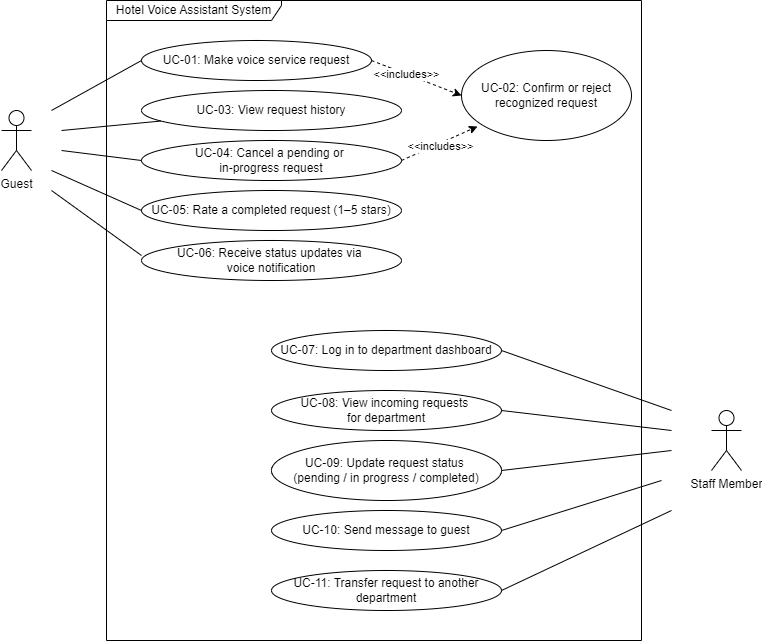

The diagram above was exported from draw.io. Its source (the exported page's mxGraphModel, read from the mxfile embedded in the PNG):
<mxGraphModel dx="1434" dy="836" grid="1" gridSize="10" guides="1" tooltips="1" connect="1" arrows="1" fold="1" page="1" pageScale="1" pageWidth="850" pageHeight="1100" math="0" shadow="0">
  <root>
    <mxCell id="0" />
    <mxCell id="1" parent="0" />
    <mxCell id="2" value="Hotel Voice Assistant System" style="shape=umlFrame;whiteSpace=wrap;html=1;pointerEvents=0;width=175;height=20;" vertex="1" parent="1">
      <mxGeometry x="175" y="30" width="535" height="640" as="geometry" />
    </mxCell>
    <mxCell id="3" value="Guest" style="shape=umlActor;verticalLabelPosition=bottom;verticalAlign=top;html=1;" vertex="1" parent="1">
      <mxGeometry x="70" y="140" width="30" height="60" as="geometry" />
    </mxCell>
    <mxCell id="4" value="Staff Member" style="shape=umlActor;verticalLabelPosition=bottom;verticalAlign=top;html=1;" vertex="1" parent="1">
      <mxGeometry x="780" y="440" width="30" height="60" as="geometry" />
    </mxCell>
    <mxCell id="5" value="UC-01: Make voice service request" style="ellipse;whiteSpace=wrap;html=1;" vertex="1" parent="1">
      <mxGeometry x="210" y="70" width="230" height="40" as="geometry" />
    </mxCell>
    <mxCell id="6" value="UC-03: View request history" style="ellipse;whiteSpace=wrap;html=1;" vertex="1" parent="1">
      <mxGeometry x="210" y="120" width="260" height="40" as="geometry" />
    </mxCell>
    <mxCell id="7" value="UC-04: Cancel a pending or&amp;nbsp;&lt;div&gt;in-progress request&lt;/div&gt;" style="ellipse;whiteSpace=wrap;html=1;" vertex="1" parent="1">
      <mxGeometry x="210" y="170" width="260" height="40" as="geometry" />
    </mxCell>
    <mxCell id="8" value="UC-05: Rate a completed request (1–5 stars)" style="ellipse;whiteSpace=wrap;html=1;" vertex="1" parent="1">
      <mxGeometry x="210" y="220" width="260" height="40" as="geometry" />
    </mxCell>
    <mxCell id="9" value="UC-06: Receive status updates via&amp;nbsp;&lt;div&gt;voice notification&lt;/div&gt;" style="ellipse;whiteSpace=wrap;html=1;" vertex="1" parent="1">
      <mxGeometry x="210" y="270" width="260" height="40" as="geometry" />
    </mxCell>
    <mxCell id="10" value="UC-02: Confirm or reject recognized request" style="ellipse;whiteSpace=wrap;html=1;" vertex="1" parent="1">
      <mxGeometry x="530" y="80" width="170" height="90" as="geometry" />
    </mxCell>
    <mxCell id="11" value="" style="endArrow=classic;html=1;rounded=0;exitX=1;exitY=0.5;exitDx=0;exitDy=0;entryX=0.094;entryY=0.844;entryDx=0;entryDy=0;entryPerimeter=0;dashed=1;" edge="1" source="7" target="10" parent="1">
      <mxGeometry width="50" height="50" relative="1" as="geometry">
        <mxPoint x="480" y="190" as="sourcePoint" />
        <mxPoint x="530" y="140" as="targetPoint" />
      </mxGeometry>
    </mxCell>
    <mxCell id="12" value="&amp;lt;&amp;lt;includes&amp;gt;&amp;gt;" style="edgeLabel;html=1;align=center;verticalAlign=middle;resizable=0;points=[];" vertex="1" connectable="0" parent="11">
      <mxGeometry x="-0.0266" y="-3" relative="1" as="geometry">
        <mxPoint as="offset" />
      </mxGeometry>
    </mxCell>
    <mxCell id="13" value="" style="endArrow=classic;html=1;rounded=0;entryX=0;entryY=0.5;entryDx=0;entryDy=0;exitX=1;exitY=0.5;exitDx=0;exitDy=0;dashed=1;" edge="1" source="5" target="10" parent="1">
      <mxGeometry width="50" height="50" relative="1" as="geometry">
        <mxPoint x="470" y="90" as="sourcePoint" />
        <mxPoint x="540" y="150" as="targetPoint" />
      </mxGeometry>
    </mxCell>
    <mxCell id="14" value="&amp;lt;&amp;lt;includes&amp;gt;&amp;gt;" style="edgeLabel;html=1;align=center;verticalAlign=middle;resizable=0;points=[];" vertex="1" connectable="0" parent="13">
      <mxGeometry x="-0.2367" relative="1" as="geometry">
        <mxPoint as="offset" />
      </mxGeometry>
    </mxCell>
    <mxCell id="15" value="UC-07: Log in to department dashboard" style="ellipse;whiteSpace=wrap;html=1;" vertex="1" parent="1">
      <mxGeometry x="340" y="360" width="230" height="40" as="geometry" />
    </mxCell>
    <mxCell id="16" value="UC-08: View incoming requests&amp;nbsp;&lt;div&gt;for department&lt;/div&gt;" style="ellipse;whiteSpace=wrap;html=1;" vertex="1" parent="1">
      <mxGeometry x="340" y="420" width="230" height="40" as="geometry" />
    </mxCell>
    <mxCell id="17" value="UC-09: Update request status&amp;nbsp;&lt;div&gt;(pending / in progress / completed)&lt;/div&gt;" style="ellipse;whiteSpace=wrap;html=1;" vertex="1" parent="1">
      <mxGeometry x="340" y="470" width="230" height="60" as="geometry" />
    </mxCell>
    <mxCell id="18" value="UC-10: Send message to guest" style="ellipse;whiteSpace=wrap;html=1;" vertex="1" parent="1">
      <mxGeometry x="340" y="540" width="230" height="40" as="geometry" />
    </mxCell>
    <mxCell id="19" value="UC-11: Transfer request to another department" style="ellipse;whiteSpace=wrap;html=1;" vertex="1" parent="1">
      <mxGeometry x="340" y="600" width="230" height="40" as="geometry" />
    </mxCell>
    <mxCell id="20" value="" style="endArrow=none;html=1;rounded=0;entryX=0;entryY=0.5;entryDx=0;entryDy=0;" edge="1" target="5" parent="1">
      <mxGeometry width="50" height="50" relative="1" as="geometry">
        <mxPoint x="120" y="140" as="sourcePoint" />
        <mxPoint x="180" y="90" as="targetPoint" />
      </mxGeometry>
    </mxCell>
    <mxCell id="21" value="" style="endArrow=none;html=1;rounded=0;" edge="1" target="6" parent="1">
      <mxGeometry width="50" height="50" relative="1" as="geometry">
        <mxPoint x="130" y="160" as="sourcePoint" />
        <mxPoint x="220" y="100" as="targetPoint" />
      </mxGeometry>
    </mxCell>
    <mxCell id="22" value="" style="endArrow=none;html=1;rounded=0;entryX=0;entryY=0.5;entryDx=0;entryDy=0;" edge="1" target="7" parent="1">
      <mxGeometry width="50" height="50" relative="1" as="geometry">
        <mxPoint x="130" y="180" as="sourcePoint" />
        <mxPoint x="226" y="156" as="targetPoint" />
      </mxGeometry>
    </mxCell>
    <mxCell id="23" value="" style="endArrow=none;html=1;rounded=0;entryX=0;entryY=0.5;entryDx=0;entryDy=0;" edge="1" target="8" parent="1">
      <mxGeometry width="50" height="50" relative="1" as="geometry">
        <mxPoint x="120" y="200" as="sourcePoint" />
        <mxPoint x="200" y="205" as="targetPoint" />
      </mxGeometry>
    </mxCell>
    <mxCell id="24" value="" style="endArrow=none;html=1;rounded=0;entryX=0;entryY=0.5;entryDx=0;entryDy=0;" edge="1" parent="1">
      <mxGeometry width="50" height="50" relative="1" as="geometry">
        <mxPoint x="120" y="220" as="sourcePoint" />
        <mxPoint x="210" y="285" as="targetPoint" />
      </mxGeometry>
    </mxCell>
    <mxCell id="25" value="" style="endArrow=none;html=1;rounded=0;exitX=1;exitY=0.5;exitDx=0;exitDy=0;" edge="1" source="15" parent="1">
      <mxGeometry width="50" height="50" relative="1" as="geometry">
        <mxPoint x="570" y="380" as="sourcePoint" />
        <mxPoint x="740" y="440" as="targetPoint" />
      </mxGeometry>
    </mxCell>
    <mxCell id="26" value="" style="endArrow=none;html=1;rounded=0;exitX=1;exitY=0.5;exitDx=0;exitDy=0;" edge="1" source="16" parent="1">
      <mxGeometry width="50" height="50" relative="1" as="geometry">
        <mxPoint x="580" y="390" as="sourcePoint" />
        <mxPoint x="740" y="460" as="targetPoint" />
      </mxGeometry>
    </mxCell>
    <mxCell id="27" value="" style="endArrow=none;html=1;rounded=0;exitX=1;exitY=0.5;exitDx=0;exitDy=0;" edge="1" source="17" parent="1">
      <mxGeometry width="50" height="50" relative="1" as="geometry">
        <mxPoint x="590" y="400" as="sourcePoint" />
        <mxPoint x="740" y="480" as="targetPoint" />
      </mxGeometry>
    </mxCell>
    <mxCell id="28" value="" style="endArrow=none;html=1;rounded=0;exitX=1;exitY=0.5;exitDx=0;exitDy=0;" edge="1" source="18" parent="1">
      <mxGeometry width="50" height="50" relative="1" as="geometry">
        <mxPoint x="580" y="450" as="sourcePoint" />
        <mxPoint x="730" y="510" as="targetPoint" />
      </mxGeometry>
    </mxCell>
    <mxCell id="29" value="" style="endArrow=none;html=1;rounded=0;exitX=1;exitY=0.5;exitDx=0;exitDy=0;" edge="1" source="19" parent="1">
      <mxGeometry width="50" height="50" relative="1" as="geometry">
        <mxPoint x="580" y="570" as="sourcePoint" />
        <mxPoint x="740" y="540" as="targetPoint" />
      </mxGeometry>
    </mxCell>
  </root>
</mxGraphModel>